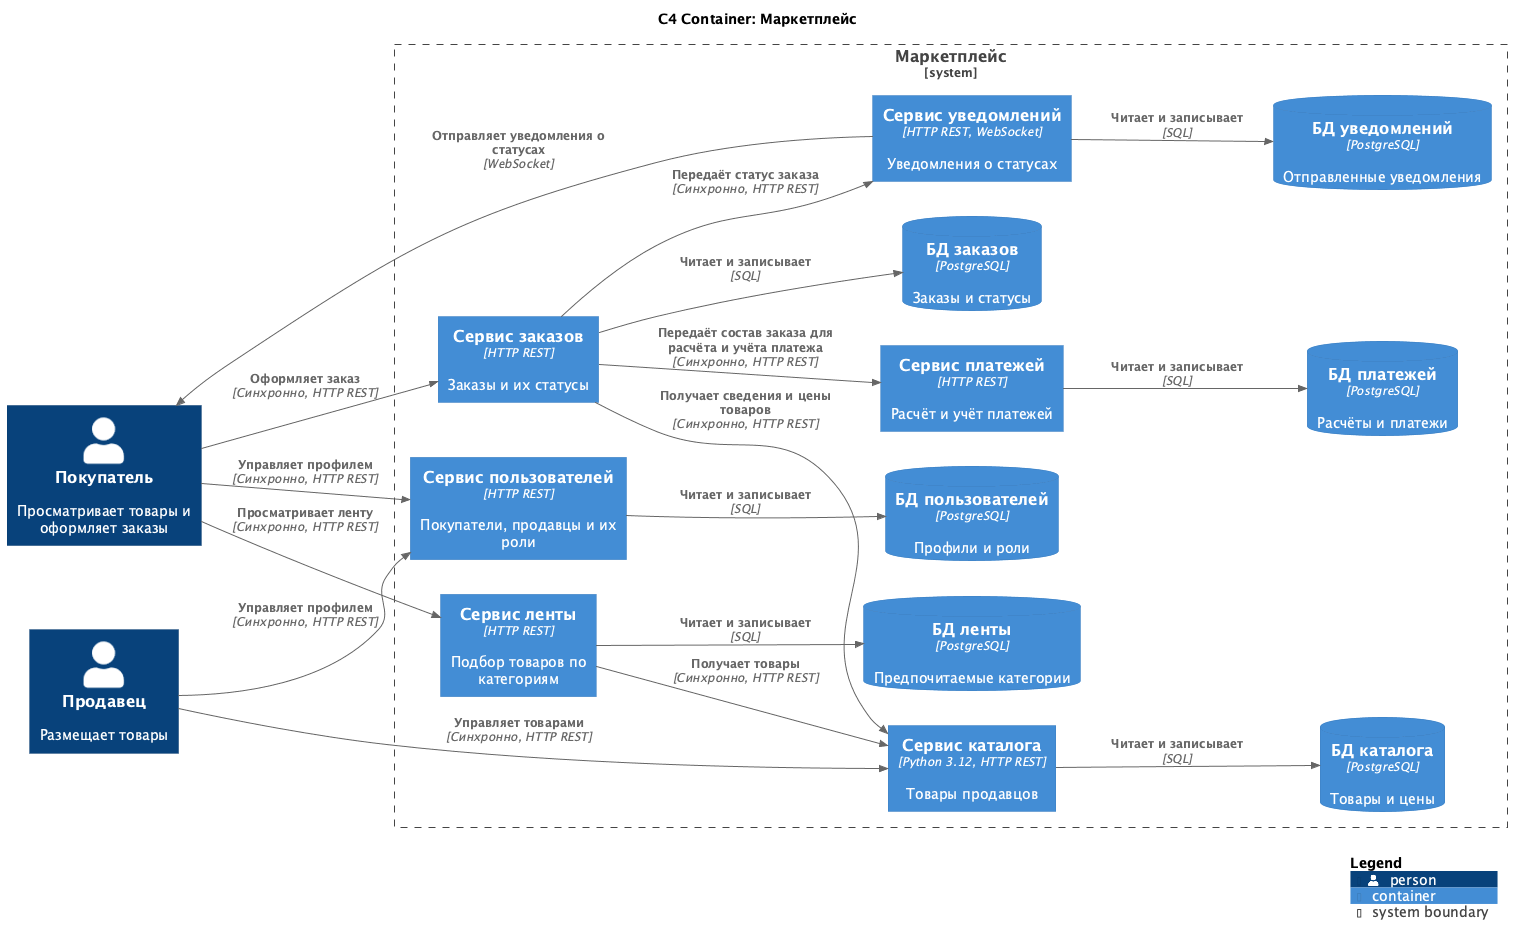

The diagram above was rendered by PlantUML. Its source (embedded in the PNG):
@startuml
!include <C4/C4_Container>

skinparam backgroundColor #FFFFFF
LAYOUT_LEFT_RIGHT()
title C4 Container: Маркетплейс

Person(buyer, "Покупатель", "Просматривает товары и оформляет заказы")
Person(seller, "Продавец", "Размещает товары")

System_Boundary(marketplace, "Маркетплейс") {
    Container(users, "Сервис пользователей", "HTTP REST", "Покупатели, продавцы и их роли")
    Container(catalog, "Сервис каталога", "Python 3.12, HTTP REST", "Товары продавцов")
    Container(feed, "Сервис ленты", "HTTP REST", "Подбор товаров по категориям")
    Container(orders, "Сервис заказов", "HTTP REST", "Заказы и их статусы")
    Container(payments, "Сервис платежей", "HTTP REST", "Расчёт и учёт платежей")
    Container(notifications, "Сервис уведомлений", "HTTP REST, WebSocket", "Уведомления о статусах")

    ContainerDb(users_db, "БД пользователей", "PostgreSQL", "Профили и роли")
    ContainerDb(catalog_db, "БД каталога", "PostgreSQL", "Товары и цены")
    ContainerDb(feed_db, "БД ленты", "PostgreSQL", "Предпочитаемые категории")
    ContainerDb(orders_db, "БД заказов", "PostgreSQL", "Заказы и статусы")
    ContainerDb(payments_db, "БД платежей", "PostgreSQL", "Расчёты и платежи")
    ContainerDb(notifications_db, "БД уведомлений", "PostgreSQL", "Отправленные уведомления")
}

Rel(buyer, users, "Управляет профилем", "Синхронно, HTTP REST")
Rel(seller, users, "Управляет профилем", "Синхронно, HTTP REST")
Rel(seller, catalog, "Управляет товарами", "Синхронно, HTTP REST")
Rel(buyer, feed, "Просматривает ленту", "Синхронно, HTTP REST")
Rel(buyer, orders, "Оформляет заказ", "Синхронно, HTTP REST")

Rel(feed, catalog, "Получает товары", "Синхронно, HTTP REST")
Rel(orders, catalog, "Получает сведения и цены товаров", "Синхронно, HTTP REST")
Rel(orders, payments, "Передаёт состав заказа для расчёта и учёта платежа", "Синхронно, HTTP REST")
Rel(orders, notifications, "Передаёт статус заказа", "Синхронно, HTTP REST")
Rel(notifications, buyer, "Отправляет уведомления о статусах", "WebSocket")

Rel(users, users_db, "Читает и записывает", "SQL")
Rel(catalog, catalog_db, "Читает и записывает", "SQL")
Rel(feed, feed_db, "Читает и записывает", "SQL")
Rel(orders, orders_db, "Читает и записывает", "SQL")
Rel(payments, payments_db, "Читает и записывает", "SQL")
Rel(notifications, notifications_db, "Читает и записывает", "SQL")

SHOW_LEGEND()
@enduml